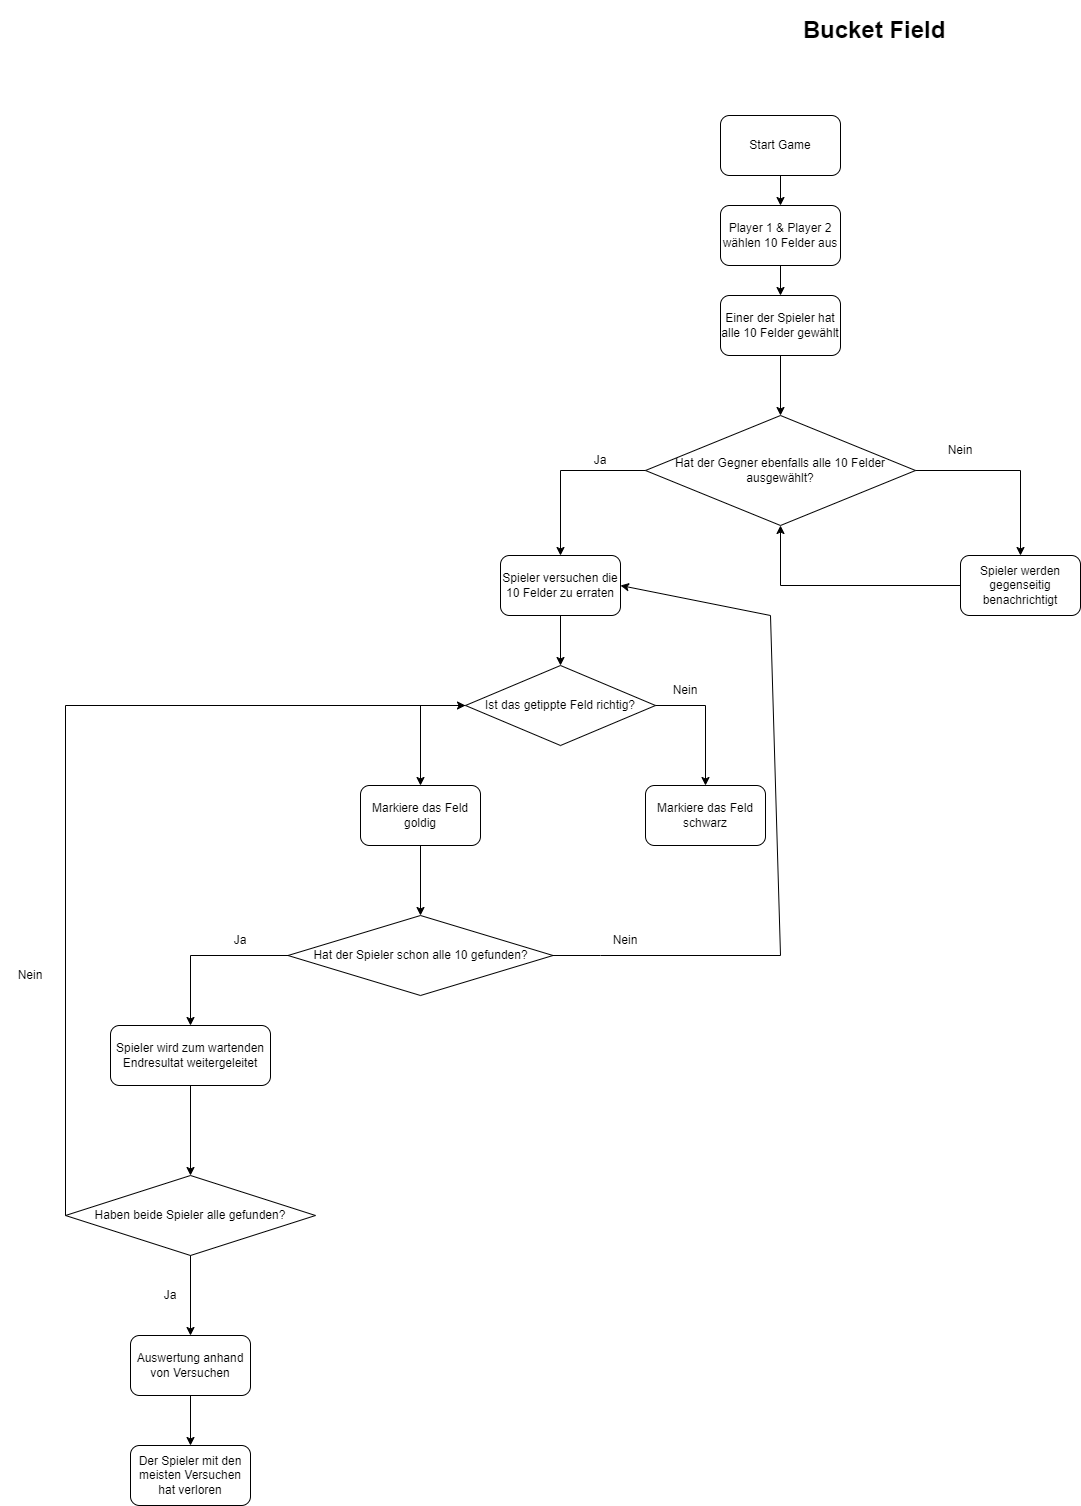

The diagram above was exported from draw.io. Its source (the exported page's mxGraphModel, read from the mxfile embedded in the PNG):
<mxGraphModel dx="2022" dy="667" grid="1" gridSize="10" guides="1" tooltips="1" connect="1" arrows="1" fold="1" page="1" pageScale="1" pageWidth="827" pageHeight="1169" math="0" shadow="0">
  <root>
    <mxCell id="0" />
    <mxCell id="1" parent="0" />
    <mxCell id="ah-uoI6mBhC57kLVrVua-1" value="Start Game" style="rounded=1;whiteSpace=wrap;html=1;" vertex="1" parent="1">
      <mxGeometry x="260" y="130" width="120" height="60" as="geometry" />
    </mxCell>
    <mxCell id="ah-uoI6mBhC57kLVrVua-2" value="&lt;h1&gt;Bucket Field&lt;/h1&gt;" style="text;html=1;strokeColor=none;fillColor=none;align=center;verticalAlign=middle;whiteSpace=wrap;rounded=0;" vertex="1" parent="1">
      <mxGeometry x="339" y="30" width="150" height="30" as="geometry" />
    </mxCell>
    <mxCell id="ah-uoI6mBhC57kLVrVua-3" value="Player 1 &amp;amp; Player 2 wählen 10 Felder aus" style="rounded=1;whiteSpace=wrap;html=1;" vertex="1" parent="1">
      <mxGeometry x="260" y="220" width="120" height="60" as="geometry" />
    </mxCell>
    <mxCell id="ah-uoI6mBhC57kLVrVua-4" value="Einer der Spieler hat alle 10 Felder gewählt" style="rounded=1;whiteSpace=wrap;html=1;" vertex="1" parent="1">
      <mxGeometry x="260" y="310" width="120" height="60" as="geometry" />
    </mxCell>
    <mxCell id="ah-uoI6mBhC57kLVrVua-6" value="Hat der Gegner ebenfalls alle 10 Felder ausgewählt?" style="rhombus;whiteSpace=wrap;html=1;" vertex="1" parent="1">
      <mxGeometry x="185" y="430" width="270" height="110" as="geometry" />
    </mxCell>
    <mxCell id="ah-uoI6mBhC57kLVrVua-7" value="" style="endArrow=classic;html=1;rounded=0;exitX=0.5;exitY=1;exitDx=0;exitDy=0;entryX=0.5;entryY=0;entryDx=0;entryDy=0;" edge="1" parent="1" source="ah-uoI6mBhC57kLVrVua-1" target="ah-uoI6mBhC57kLVrVua-3">
      <mxGeometry width="50" height="50" relative="1" as="geometry">
        <mxPoint x="460" y="450" as="sourcePoint" />
        <mxPoint x="510" y="400" as="targetPoint" />
      </mxGeometry>
    </mxCell>
    <mxCell id="ah-uoI6mBhC57kLVrVua-8" value="" style="endArrow=classic;html=1;rounded=0;exitX=0.5;exitY=1;exitDx=0;exitDy=0;entryX=0.5;entryY=0;entryDx=0;entryDy=0;" edge="1" parent="1" source="ah-uoI6mBhC57kLVrVua-4" target="ah-uoI6mBhC57kLVrVua-6">
      <mxGeometry width="50" height="50" relative="1" as="geometry">
        <mxPoint x="460" y="450" as="sourcePoint" />
        <mxPoint x="510" y="400" as="targetPoint" />
      </mxGeometry>
    </mxCell>
    <mxCell id="ah-uoI6mBhC57kLVrVua-9" value="Ja" style="text;html=1;strokeColor=none;fillColor=none;align=center;verticalAlign=middle;whiteSpace=wrap;rounded=0;" vertex="1" parent="1">
      <mxGeometry x="110" y="460" width="60" height="30" as="geometry" />
    </mxCell>
    <mxCell id="ah-uoI6mBhC57kLVrVua-10" value="Nein" style="text;html=1;strokeColor=none;fillColor=none;align=center;verticalAlign=middle;whiteSpace=wrap;rounded=0;" vertex="1" parent="1">
      <mxGeometry x="470" y="450" width="60" height="30" as="geometry" />
    </mxCell>
    <mxCell id="ah-uoI6mBhC57kLVrVua-12" value="" style="endArrow=classic;html=1;rounded=0;exitX=0;exitY=0.5;exitDx=0;exitDy=0;entryX=0.5;entryY=0;entryDx=0;entryDy=0;" edge="1" parent="1" source="ah-uoI6mBhC57kLVrVua-6" target="ah-uoI6mBhC57kLVrVua-13">
      <mxGeometry width="50" height="50" relative="1" as="geometry">
        <mxPoint x="460" y="530" as="sourcePoint" />
        <mxPoint x="100" y="640" as="targetPoint" />
        <Array as="points">
          <mxPoint x="100" y="485" />
        </Array>
      </mxGeometry>
    </mxCell>
    <mxCell id="ah-uoI6mBhC57kLVrVua-13" value="Spieler versuchen die 10 Felder zu erraten" style="rounded=1;whiteSpace=wrap;html=1;" vertex="1" parent="1">
      <mxGeometry x="40" y="570" width="120" height="60" as="geometry" />
    </mxCell>
    <mxCell id="ah-uoI6mBhC57kLVrVua-14" value="Spieler werden gegenseitig benachrichtigt" style="rounded=1;whiteSpace=wrap;html=1;" vertex="1" parent="1">
      <mxGeometry x="500" y="570" width="120" height="60" as="geometry" />
    </mxCell>
    <mxCell id="ah-uoI6mBhC57kLVrVua-15" value="" style="endArrow=classic;html=1;rounded=0;exitX=1;exitY=0.5;exitDx=0;exitDy=0;entryX=0.5;entryY=0;entryDx=0;entryDy=0;" edge="1" parent="1" source="ah-uoI6mBhC57kLVrVua-6" target="ah-uoI6mBhC57kLVrVua-14">
      <mxGeometry width="50" height="50" relative="1" as="geometry">
        <mxPoint x="460" y="610" as="sourcePoint" />
        <mxPoint x="510" y="560" as="targetPoint" />
        <Array as="points">
          <mxPoint x="560" y="485" />
        </Array>
      </mxGeometry>
    </mxCell>
    <mxCell id="ah-uoI6mBhC57kLVrVua-16" value="" style="endArrow=classic;html=1;rounded=0;exitX=0;exitY=0.5;exitDx=0;exitDy=0;entryX=0.5;entryY=1;entryDx=0;entryDy=0;" edge="1" parent="1" source="ah-uoI6mBhC57kLVrVua-14" target="ah-uoI6mBhC57kLVrVua-6">
      <mxGeometry width="50" height="50" relative="1" as="geometry">
        <mxPoint x="460" y="610" as="sourcePoint" />
        <mxPoint x="510" y="560" as="targetPoint" />
        <Array as="points">
          <mxPoint x="320" y="600" />
        </Array>
      </mxGeometry>
    </mxCell>
    <mxCell id="ah-uoI6mBhC57kLVrVua-17" value="" style="endArrow=classic;html=1;rounded=0;exitX=0.5;exitY=1;exitDx=0;exitDy=0;entryX=0.5;entryY=0;entryDx=0;entryDy=0;" edge="1" parent="1" source="ah-uoI6mBhC57kLVrVua-3" target="ah-uoI6mBhC57kLVrVua-4">
      <mxGeometry width="50" height="50" relative="1" as="geometry">
        <mxPoint x="460" y="280" as="sourcePoint" />
        <mxPoint x="510" y="230" as="targetPoint" />
      </mxGeometry>
    </mxCell>
    <mxCell id="ah-uoI6mBhC57kLVrVua-19" value="Ist das getippte Feld richtig?" style="rhombus;whiteSpace=wrap;html=1;" vertex="1" parent="1">
      <mxGeometry x="5" y="680" width="190" height="80" as="geometry" />
    </mxCell>
    <mxCell id="ah-uoI6mBhC57kLVrVua-20" value="" style="endArrow=classic;html=1;rounded=0;exitX=0.5;exitY=1;exitDx=0;exitDy=0;entryX=0.5;entryY=0;entryDx=0;entryDy=0;" edge="1" parent="1" source="ah-uoI6mBhC57kLVrVua-13" target="ah-uoI6mBhC57kLVrVua-19">
      <mxGeometry width="50" height="50" relative="1" as="geometry">
        <mxPoint x="300" y="780" as="sourcePoint" />
        <mxPoint x="350" y="730" as="targetPoint" />
      </mxGeometry>
    </mxCell>
    <mxCell id="ah-uoI6mBhC57kLVrVua-21" value="Markiere das Feld goldig" style="rounded=1;whiteSpace=wrap;html=1;" vertex="1" parent="1">
      <mxGeometry x="-100" y="800" width="120" height="60" as="geometry" />
    </mxCell>
    <mxCell id="ah-uoI6mBhC57kLVrVua-22" value="" style="endArrow=classic;html=1;rounded=0;exitX=0;exitY=0.5;exitDx=0;exitDy=0;entryX=0.5;entryY=0;entryDx=0;entryDy=0;" edge="1" parent="1" source="ah-uoI6mBhC57kLVrVua-19" target="ah-uoI6mBhC57kLVrVua-21">
      <mxGeometry width="50" height="50" relative="1" as="geometry">
        <mxPoint x="300" y="780" as="sourcePoint" />
        <mxPoint x="350" y="730" as="targetPoint" />
        <Array as="points">
          <mxPoint x="-40" y="720" />
        </Array>
      </mxGeometry>
    </mxCell>
    <mxCell id="ah-uoI6mBhC57kLVrVua-23" value="Ja" style="text;html=1;strokeColor=none;fillColor=none;align=center;verticalAlign=middle;whiteSpace=wrap;rounded=0;" vertex="1" parent="1">
      <mxGeometry x="-250" y="940" width="60" height="30" as="geometry" />
    </mxCell>
    <mxCell id="ah-uoI6mBhC57kLVrVua-24" value="Markiere das Feld schwarz" style="rounded=1;whiteSpace=wrap;html=1;" vertex="1" parent="1">
      <mxGeometry x="185" y="800" width="120" height="60" as="geometry" />
    </mxCell>
    <mxCell id="ah-uoI6mBhC57kLVrVua-25" value="" style="endArrow=classic;html=1;rounded=0;exitX=1;exitY=0.5;exitDx=0;exitDy=0;entryX=0.5;entryY=0;entryDx=0;entryDy=0;" edge="1" parent="1" source="ah-uoI6mBhC57kLVrVua-19" target="ah-uoI6mBhC57kLVrVua-24">
      <mxGeometry width="50" height="50" relative="1" as="geometry">
        <mxPoint x="300" y="780" as="sourcePoint" />
        <mxPoint x="290" y="750" as="targetPoint" />
        <Array as="points">
          <mxPoint x="245" y="720" />
        </Array>
      </mxGeometry>
    </mxCell>
    <mxCell id="ah-uoI6mBhC57kLVrVua-26" value="Nein" style="text;html=1;strokeColor=none;fillColor=none;align=center;verticalAlign=middle;whiteSpace=wrap;rounded=0;" vertex="1" parent="1">
      <mxGeometry x="195" y="690" width="60" height="30" as="geometry" />
    </mxCell>
    <mxCell id="ah-uoI6mBhC57kLVrVua-27" value="Hat der Spieler schon alle 10 gefunden?" style="rhombus;whiteSpace=wrap;html=1;" vertex="1" parent="1">
      <mxGeometry x="-172.5" y="930" width="265" height="80" as="geometry" />
    </mxCell>
    <mxCell id="ah-uoI6mBhC57kLVrVua-28" value="" style="endArrow=classic;html=1;rounded=0;exitX=0.5;exitY=1;exitDx=0;exitDy=0;entryX=0.5;entryY=0;entryDx=0;entryDy=0;" edge="1" parent="1" source="ah-uoI6mBhC57kLVrVua-21" target="ah-uoI6mBhC57kLVrVua-27">
      <mxGeometry width="50" height="50" relative="1" as="geometry">
        <mxPoint x="300" y="870" as="sourcePoint" />
        <mxPoint x="350" y="820" as="targetPoint" />
      </mxGeometry>
    </mxCell>
    <mxCell id="ah-uoI6mBhC57kLVrVua-29" value="Spieler wird zum wartenden Endresultat weitergeleitet" style="rounded=1;whiteSpace=wrap;html=1;" vertex="1" parent="1">
      <mxGeometry x="-350" y="1040" width="160" height="60" as="geometry" />
    </mxCell>
    <mxCell id="ah-uoI6mBhC57kLVrVua-30" value="" style="endArrow=classic;html=1;rounded=0;exitX=0;exitY=0.5;exitDx=0;exitDy=0;entryX=0.5;entryY=0;entryDx=0;entryDy=0;" edge="1" parent="1" source="ah-uoI6mBhC57kLVrVua-27" target="ah-uoI6mBhC57kLVrVua-29">
      <mxGeometry width="50" height="50" relative="1" as="geometry">
        <mxPoint x="-40" y="1030" as="sourcePoint" />
        <mxPoint x="10" y="980" as="targetPoint" />
        <Array as="points">
          <mxPoint x="-270" y="970" />
        </Array>
      </mxGeometry>
    </mxCell>
    <mxCell id="ah-uoI6mBhC57kLVrVua-32" value="" style="endArrow=classic;html=1;rounded=0;exitX=1;exitY=0.5;exitDx=0;exitDy=0;entryX=1;entryY=0.5;entryDx=0;entryDy=0;" edge="1" parent="1" source="ah-uoI6mBhC57kLVrVua-27" target="ah-uoI6mBhC57kLVrVua-13">
      <mxGeometry width="50" height="50" relative="1" as="geometry">
        <mxPoint x="130" y="1030" as="sourcePoint" />
        <mxPoint x="140" y="1040.0000000000002" as="targetPoint" />
        <Array as="points">
          <mxPoint x="140" y="970" />
          <mxPoint x="320" y="970" />
          <mxPoint x="310" y="630" />
        </Array>
      </mxGeometry>
    </mxCell>
    <mxCell id="ah-uoI6mBhC57kLVrVua-33" value="Nein" style="text;html=1;strokeColor=none;fillColor=none;align=center;verticalAlign=middle;whiteSpace=wrap;rounded=0;" vertex="1" parent="1">
      <mxGeometry x="135" y="940" width="60" height="30" as="geometry" />
    </mxCell>
    <mxCell id="ah-uoI6mBhC57kLVrVua-34" value="Haben beide Spieler alle gefunden?" style="rhombus;whiteSpace=wrap;html=1;" vertex="1" parent="1">
      <mxGeometry x="-395" y="1190" width="250" height="80" as="geometry" />
    </mxCell>
    <mxCell id="ah-uoI6mBhC57kLVrVua-35" value="" style="endArrow=classic;html=1;rounded=0;exitX=0.5;exitY=1;exitDx=0;exitDy=0;entryX=0.5;entryY=0;entryDx=0;entryDy=0;" edge="1" parent="1" source="ah-uoI6mBhC57kLVrVua-29" target="ah-uoI6mBhC57kLVrVua-34">
      <mxGeometry width="50" height="50" relative="1" as="geometry">
        <mxPoint x="50" y="1120" as="sourcePoint" />
        <mxPoint x="100" y="1070" as="targetPoint" />
      </mxGeometry>
    </mxCell>
    <mxCell id="ah-uoI6mBhC57kLVrVua-36" value="Auswertung anhand von Versuchen" style="rounded=1;whiteSpace=wrap;html=1;" vertex="1" parent="1">
      <mxGeometry x="-330" y="1350" width="120" height="60" as="geometry" />
    </mxCell>
    <mxCell id="ah-uoI6mBhC57kLVrVua-37" value="Der Spieler mit den meisten Versuchen hat verloren" style="rounded=1;whiteSpace=wrap;html=1;" vertex="1" parent="1">
      <mxGeometry x="-330" y="1460" width="120" height="60" as="geometry" />
    </mxCell>
    <mxCell id="ah-uoI6mBhC57kLVrVua-38" value="" style="endArrow=classic;html=1;rounded=0;exitX=0.5;exitY=1;exitDx=0;exitDy=0;entryX=0.5;entryY=0;entryDx=0;entryDy=0;" edge="1" parent="1" source="ah-uoI6mBhC57kLVrVua-34" target="ah-uoI6mBhC57kLVrVua-36">
      <mxGeometry width="50" height="50" relative="1" as="geometry">
        <mxPoint x="50" y="1280" as="sourcePoint" />
        <mxPoint x="100" y="1230" as="targetPoint" />
      </mxGeometry>
    </mxCell>
    <mxCell id="ah-uoI6mBhC57kLVrVua-39" value="Ja" style="text;html=1;strokeColor=none;fillColor=none;align=center;verticalAlign=middle;whiteSpace=wrap;rounded=0;" vertex="1" parent="1">
      <mxGeometry x="-320" y="1300" width="60" height="20" as="geometry" />
    </mxCell>
    <mxCell id="ah-uoI6mBhC57kLVrVua-40" value="" style="endArrow=classic;html=1;rounded=0;exitX=0.5;exitY=1;exitDx=0;exitDy=0;entryX=0.5;entryY=0;entryDx=0;entryDy=0;" edge="1" parent="1" source="ah-uoI6mBhC57kLVrVua-36" target="ah-uoI6mBhC57kLVrVua-37">
      <mxGeometry width="50" height="50" relative="1" as="geometry">
        <mxPoint x="50" y="1280" as="sourcePoint" />
        <mxPoint x="100" y="1230" as="targetPoint" />
      </mxGeometry>
    </mxCell>
    <mxCell id="ah-uoI6mBhC57kLVrVua-41" value="" style="endArrow=classic;html=1;rounded=0;exitX=0;exitY=0.5;exitDx=0;exitDy=0;entryX=0;entryY=0.5;entryDx=0;entryDy=0;" edge="1" parent="1" source="ah-uoI6mBhC57kLVrVua-34" target="ah-uoI6mBhC57kLVrVua-19">
      <mxGeometry width="50" height="50" relative="1" as="geometry">
        <mxPoint x="50" y="1280" as="sourcePoint" />
        <mxPoint x="100" y="1230" as="targetPoint" />
        <Array as="points">
          <mxPoint x="-395" y="720" />
        </Array>
      </mxGeometry>
    </mxCell>
    <mxCell id="ah-uoI6mBhC57kLVrVua-42" value="Nein" style="text;html=1;strokeColor=none;fillColor=none;align=center;verticalAlign=middle;whiteSpace=wrap;rounded=0;" vertex="1" parent="1">
      <mxGeometry x="-460" y="980" width="60" height="20" as="geometry" />
    </mxCell>
  </root>
</mxGraphModel>